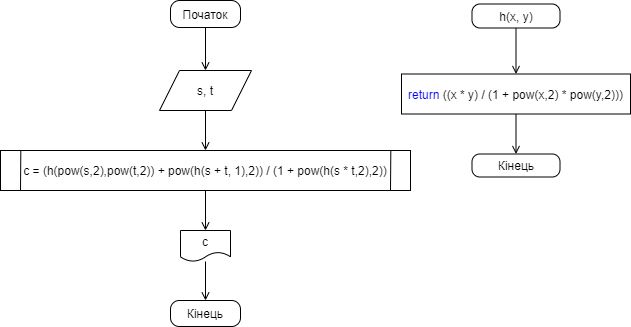

The diagram above was exported from draw.io. Its source (the exported page's mxGraphModel, read from the mxfile embedded in the PNG):
<mxGraphModel dx="1996" dy="1096" grid="1" gridSize="10" guides="1" tooltips="1" connect="1" arrows="1" fold="1" page="1" pageScale="1" pageWidth="827" pageHeight="1169" math="0" shadow="0">
  <root>
    <mxCell id="0" />
    <mxCell id="1" parent="0" />
    <mxCell id="gbic7qx-ux6Y4HXG603b-1" style="edgeStyle=orthogonalEdgeStyle;rounded=0;orthogonalLoop=1;jettySize=auto;html=1;entryX=0.5;entryY=0;entryDx=0;entryDy=0;endArrow=open;endFill=0;" edge="1" parent="1" source="gbic7qx-ux6Y4HXG603b-2" target="gbic7qx-ux6Y4HXG603b-4">
      <mxGeometry relative="1" as="geometry" />
    </mxCell>
    <mxCell id="gbic7qx-ux6Y4HXG603b-2" value="Початок" style="rounded=1;whiteSpace=wrap;html=1;arcSize=34;" vertex="1" parent="1">
      <mxGeometry x="220" y="10" width="70" height="27" as="geometry" />
    </mxCell>
    <mxCell id="gbic7qx-ux6Y4HXG603b-3" style="edgeStyle=orthogonalEdgeStyle;rounded=0;orthogonalLoop=1;jettySize=auto;html=1;entryX=0.5;entryY=0;entryDx=0;entryDy=0;endArrow=open;endFill=0;" edge="1" parent="1" source="gbic7qx-ux6Y4HXG603b-4" target="gbic7qx-ux6Y4HXG603b-6">
      <mxGeometry relative="1" as="geometry">
        <mxPoint x="255" y="160" as="targetPoint" />
      </mxGeometry>
    </mxCell>
    <mxCell id="gbic7qx-ux6Y4HXG603b-4" value="s, t" style="shape=parallelogram;perimeter=parallelogramPerimeter;whiteSpace=wrap;html=1;fixedSize=1;" vertex="1" parent="1">
      <mxGeometry x="209" y="80" width="92" height="40" as="geometry" />
    </mxCell>
    <mxCell id="gbic7qx-ux6Y4HXG603b-5" style="edgeStyle=orthogonalEdgeStyle;rounded=0;orthogonalLoop=1;jettySize=auto;html=1;entryX=0.5;entryY=0;entryDx=0;entryDy=0;endArrow=open;endFill=0;" edge="1" parent="1" source="gbic7qx-ux6Y4HXG603b-6" target="gbic7qx-ux6Y4HXG603b-8">
      <mxGeometry relative="1" as="geometry" />
    </mxCell>
    <mxCell id="gbic7qx-ux6Y4HXG603b-6" value="c = (h(pow(s,2),pow(t,2)) + pow(h(s + t, 1),2)) / (1 + pow(h(s * t,2),2))" style="shape=process;whiteSpace=wrap;html=1;backgroundOutline=1;size=3.445055688533819e-16;" vertex="1" parent="1">
      <mxGeometry x="50" y="160" width="410" height="40" as="geometry" />
    </mxCell>
    <mxCell id="gbic7qx-ux6Y4HXG603b-7" style="edgeStyle=orthogonalEdgeStyle;rounded=0;orthogonalLoop=1;jettySize=auto;html=1;endArrow=open;endFill=0;" edge="1" parent="1" source="gbic7qx-ux6Y4HXG603b-8" target="gbic7qx-ux6Y4HXG603b-9">
      <mxGeometry relative="1" as="geometry" />
    </mxCell>
    <mxCell id="gbic7qx-ux6Y4HXG603b-8" value="c" style="shape=document;whiteSpace=wrap;html=1;boundedLbl=1;" vertex="1" parent="1">
      <mxGeometry x="230" y="240" width="50" height="31" as="geometry" />
    </mxCell>
    <mxCell id="gbic7qx-ux6Y4HXG603b-9" value="Кінець" style="rounded=1;whiteSpace=wrap;html=1;arcSize=34;" vertex="1" parent="1">
      <mxGeometry x="220" y="310" width="70" height="26" as="geometry" />
    </mxCell>
    <mxCell id="gbic7qx-ux6Y4HXG603b-10" style="edgeStyle=orthogonalEdgeStyle;rounded=0;orthogonalLoop=1;jettySize=auto;html=1;endArrow=open;endFill=0;" edge="1" parent="1" source="gbic7qx-ux6Y4HXG603b-11" target="gbic7qx-ux6Y4HXG603b-13">
      <mxGeometry relative="1" as="geometry" />
    </mxCell>
    <mxCell id="gbic7qx-ux6Y4HXG603b-11" value="h(x, y)" style="rounded=1;whiteSpace=wrap;html=1;arcSize=34;" vertex="1" parent="1">
      <mxGeometry x="521.5" y="13.5" width="88" height="24" as="geometry" />
    </mxCell>
    <mxCell id="gbic7qx-ux6Y4HXG603b-12" style="edgeStyle=orthogonalEdgeStyle;rounded=0;orthogonalLoop=1;jettySize=auto;html=1;entryX=0.5;entryY=0;entryDx=0;entryDy=0;endArrow=open;endFill=0;" edge="1" parent="1" source="gbic7qx-ux6Y4HXG603b-13" target="gbic7qx-ux6Y4HXG603b-14">
      <mxGeometry relative="1" as="geometry" />
    </mxCell>
    <mxCell id="gbic7qx-ux6Y4HXG603b-13" value="&lt;font color=&quot;#0000ff&quot;&gt;return&lt;/font&gt; ((x * y) / (1 + pow(x,2) * pow(y,2)))" style="shape=process;whiteSpace=wrap;html=1;backgroundOutline=1;size=0;" vertex="1" parent="1">
      <mxGeometry x="451" y="83.5" width="229" height="40" as="geometry" />
    </mxCell>
    <mxCell id="gbic7qx-ux6Y4HXG603b-14" value="Кінець" style="rounded=1;whiteSpace=wrap;html=1;arcSize=34;" vertex="1" parent="1">
      <mxGeometry x="521.5" y="163.5" width="88" height="23" as="geometry" />
    </mxCell>
    <mxCell id="gbic7qx-ux6Y4HXG603b-15" value="" style="endArrow=none;html=1;rounded=0;entryX=0.952;entryY=-0.001;entryDx=0;entryDy=0;entryPerimeter=0;" edge="1" parent="1" target="gbic7qx-ux6Y4HXG603b-6">
      <mxGeometry width="50" height="50" relative="1" as="geometry">
        <mxPoint x="440" y="200" as="sourcePoint" />
        <mxPoint x="430" y="160" as="targetPoint" />
      </mxGeometry>
    </mxCell>
    <mxCell id="gbic7qx-ux6Y4HXG603b-18" value="" style="endArrow=none;html=1;rounded=0;entryX=0.952;entryY=-0.001;entryDx=0;entryDy=0;entryPerimeter=0;" edge="1" parent="1">
      <mxGeometry width="50" height="50" relative="1" as="geometry">
        <mxPoint x="70" y="200.04" as="sourcePoint" />
        <mxPoint x="70.31999999999994" y="160.00000000000003" as="targetPoint" />
      </mxGeometry>
    </mxCell>
  </root>
</mxGraphModel>